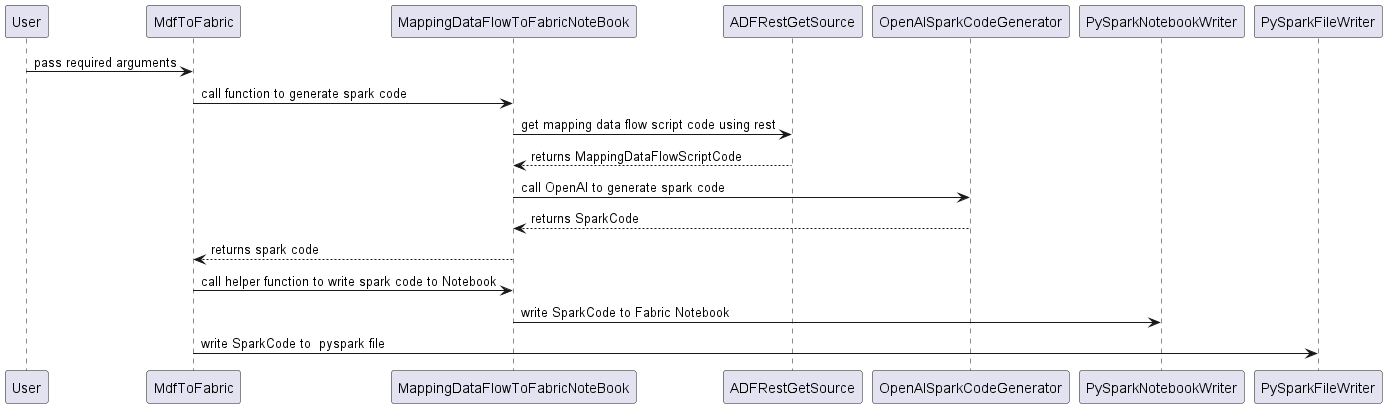

The diagram above was rendered by PlantUML. Its source (embedded in the PNG):
@startuml
skinparam linetype polyline
skinparam linetype ortho
User -> MdfToFabric : pass required arguments
MdfToFabric -> MappingDataFlowToFabricNoteBook : call function to generate spark code
MappingDataFlowToFabricNoteBook -> ADFRestGetSource :  get mapping data flow script code using rest
ADFRestGetSource --> MappingDataFlowToFabricNoteBook : returns MappingDataFlowScriptCode
MappingDataFlowToFabricNoteBook -> OpenAISparkCodeGenerator : call OpenAI to generate spark code
OpenAISparkCodeGenerator --> MappingDataFlowToFabricNoteBook : returns SparkCode
MappingDataFlowToFabricNoteBook --> MdfToFabric : returns spark code
MdfToFabric -> MappingDataFlowToFabricNoteBook: call helper function to write spark code to Notebook
MappingDataFlowToFabricNoteBook -> PySparkNotebookWriter : write SparkCode to Fabric Notebook
MdfToFabric -> PySparkFileWriter : write SparkCode to  pyspark file
@enduml